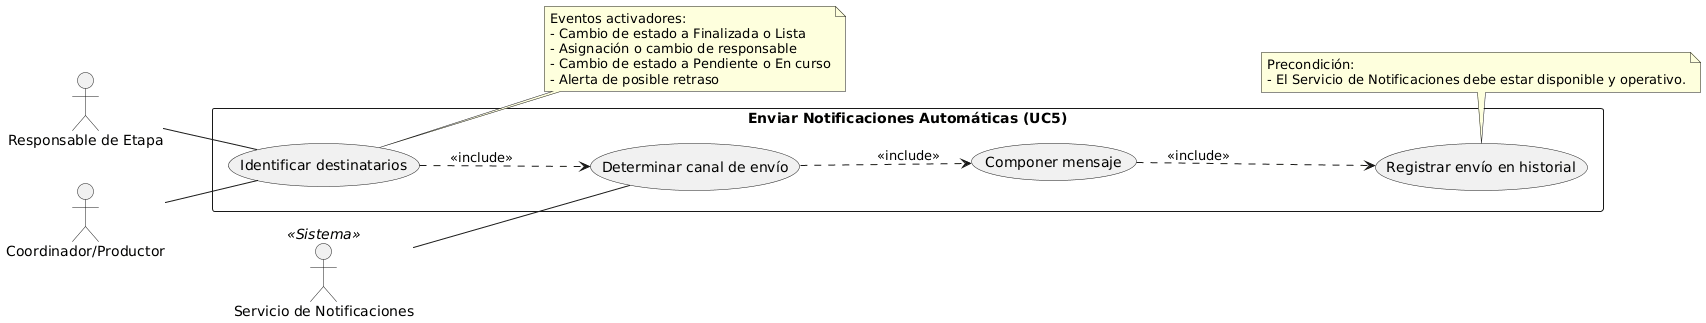

The diagram above was rendered by PlantUML. Its source (embedded in the PNG):
@startuml
left to right direction

actor "Servicio de Notificaciones" as Notif <<Sistema>>
actor "Responsable de Etapa" as Resp
actor "Coordinador/Productor" as Prod

rectangle "Enviar Notificaciones Automáticas (UC5)" {
    usecase "Identificar destinatarios" as Destinatarios
    usecase "Determinar canal de envío" as Canal
    usecase "Componer mensaje" as Mensaje
    usecase "Registrar envío en historial" as Registro
}

Prod -- Destinatarios
Resp -- Destinatarios
Notif -- Canal

Destinatarios ..> Canal : <<include>>
Canal ..> Mensaje : <<include>>
Mensaje ..> Registro : <<include>>

note right of Destinatarios
  Eventos activadores:
  - Cambio de estado a Finalizada o Lista
  - Asignación o cambio de responsable
  - Cambio de estado a Pendiente o En curso
  - Alerta de posible retraso
end note

note bottom of Registro
  Precondición:
  - El Servicio de Notificaciones debe estar disponible y operativo.
end note
@enduml